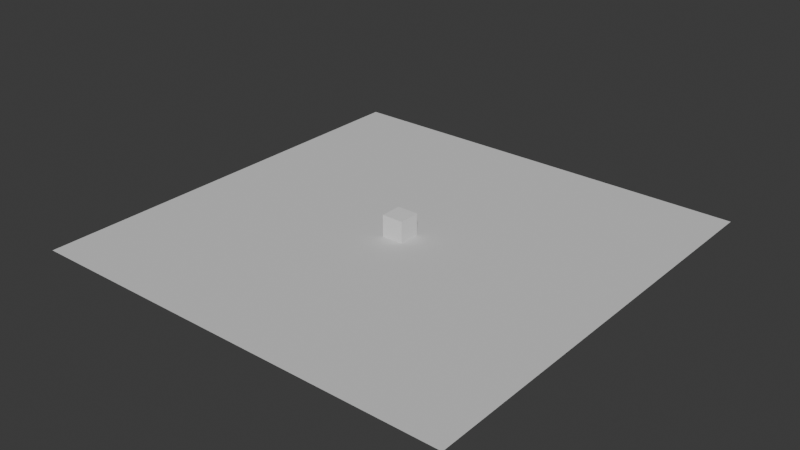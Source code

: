 # Source: simple.blend  (saved by Blender 4.0.36; exported with 4.5.12 LTS)
import bpy
from mathutils import Matrix  # noqa: F401  (used for matrix-valued properties, if any)

bpy.ops.wm.read_factory_settings(use_empty=True)
scene = bpy.context.scene
scene.name = 'Scene'

# ---- collections
col_collection = bpy.data.collections.new('Collection'); scene.collection.children.link(col_collection)

# ---- materials (node trees are filled in below, after node groups)
mat_ground = bpy.data.materials.new('ground')
mat_ground.alpha_threshold = 0.0
mat_ground.use_transparent_shadow = False
mat_ground.roughness = 0.5
mat_ground.line_color = (0.0, 0.0, 0.0, 1.0)
mat_sphere = bpy.data.materials.new('sphere')
mat_sphere.use_transparent_shadow = False

# ---- material node trees
mat_ground.use_nodes = True; mat_ground.node_tree.nodes.clear()
_N = mat_ground.node_tree.nodes; _L = mat_ground.node_tree.links
n0 = _N.new('ShaderNodeOutputMaterial'); n0.name = 'Material Output'; n0.location = (300, 300)
n1 = _N.new('ShaderNodeBsdfPrincipled'); n1.name = 'Principled BSDF'; n1.location = (10, 300)
n1.inputs[0].default_value = (0.6768, 0.6768, 0.6768, 1.0)
n1.inputs[2].default_value = 1.0
n1.inputs[3].default_value = 1.45
_L.new(n1.outputs[0], n0.inputs[0])
n0.is_active_output = True
mat_sphere.use_nodes = True; mat_sphere.node_tree.nodes.clear()
_N = mat_sphere.node_tree.nodes; _L = mat_sphere.node_tree.links
n0 = _N.new('ShaderNodeBsdfPrincipled'); n0.name = 'Principled BSDF'; n0.location = (10, 300)
n0.inputs[2].default_value = 1.0
n0.inputs[3].default_value = 1.45
n1 = _N.new('ShaderNodeOutputMaterial'); n1.name = 'Material Output'; n1.location = (300, 300)
_L.new(n0.outputs[0], n1.inputs[0])
n1.is_active_output = True

# ---- world
world_world = bpy.data.worlds.new('World'); scene.world = world_world
world_world.use_nodes = True; world_world.node_tree.nodes.clear()
_N = world_world.node_tree.nodes; _L = world_world.node_tree.links
n0 = _N.new('ShaderNodeOutputWorld'); n0.name = 'World Output'; n0.location = (300, 300)
n1 = _N.new('ShaderNodeBackground'); n1.name = 'Background'; n1.location = (10, 300)
n1.inputs[0].default_value = (0.05088, 0.05088, 0.05088, 1.0)
_L.new(n1.outputs[0], n0.inputs[0])
n0.is_active_output = True
world_world.color = (0.05088, 0.05088, 0.05088)
world_world.use_sun_shadow = False
world_world.sun_shadow_jitter_overblur = 0.0

# ---- meshes
me_plane = bpy.data.meshes.new('Plane')
me_plane.from_pydata([(-1.0, -1.0, 0.0), (1.0, -1.0, 0.0), (-1.0, 1.0, 0.0), (1.0, 1.0, 0.0)], [], [(0, 1, 3, 2)])
_uv = me_plane.uv_layers.new(name='UVMap')
_uv.uv.foreach_set('vector', [0.0, 0.0, 1.0, 0.0, 1.0, 1.0, 0.0, 1.0])
me_plane.materials.append(mat_ground)
me_plane.update()
me_cube_001 = bpy.data.meshes.new('Cube.001')
me_cube_001.from_pydata([(-1.0, -1.0, -1.0), (-1.0, -1.0, 1.0), (-1.0, 1.0, -1.0), (-1.0, 1.0, 1.0), (1.0, -1.0, -1.0), (1.0, -1.0, 1.0), (1.0, 1.0, -1.0), (1.0, 1.0, 1.0)], [], [(0, 1, 3, 2), (2, 3, 7, 6), (6, 7, 5, 4), (4, 5, 1, 0), (2, 6, 4, 0), (7, 3, 1, 5)])
_uv = me_cube_001.uv_layers.new(name='UVMap')
_uv.uv.foreach_set('vector', [0.375, 0.0, 0.625, 0.0, 0.625, 0.25, 0.375, 0.25, 0.375, 0.25, 0.625, 0.25, 0.625, 0.5, 0.375, 0.5, 0.375, 0.5, 0.625, 0.5, 0.625, 0.75, 0.375, 0.75, 0.375, 0.75, 0.625, 0.75, 0.625, 1.0, 0.375, 1.0, 0.125, 0.5, 0.375, 0.5, 0.375, 0.75, 0.125, 0.75, 0.625, 0.5, 0.875, 0.5, 0.875, 0.75, 0.625, 0.75])
me_cube_001.materials.append(mat_sphere)
me_cube_001.update()

# ---- objects
ob_plane = bpy.data.objects.new('Plane', me_plane)
ob_cube = bpy.data.objects.new('Cube', me_cube_001)

# ---- transforms, parenting, visibility, modifiers, constraints
ob_plane.location = (0.0, 0.0, 0.0)
ob_plane.scale = (20.0, 20.0, 20.0)
ob_cube.location = (0.0, 0.0, 1.0)

# ---- collection membership
col_collection.objects.link(ob_plane)
col_collection.objects.link(ob_cube)

# ---- scene / render settings (as saved in the file)
scene.frame_start = 1; scene.frame_end = 250; scene.frame_set(1)
scene.render.engine = 'BLENDER_EEVEE_NEXT'
scene.cycles.sampling_pattern = 'TABULATED_SOBOL'
bpy.context.view_layer.update()

# ---- added for rendering (the .blend has no active camera and no usable light): camera, sun
cam_auto = bpy.data.cameras.new('AutoCamera')
cam_auto.lens = 50.0
cam_auto.sensor_width = 36.0
cam_auto.clip_end = 1000.0
ob_auto_camera = bpy.data.objects.new('AutoCamera', cam_auto)
scene.collection.objects.link(ob_auto_camera)
ob_auto_camera.location = (52.3713, -62.8456, 42.897)
ob_auto_camera.rotation_euler = (1.09748, -7.21219e-08, 0.694738)
scene.camera = ob_auto_camera
light_auto_sun = bpy.data.lights.new('AutoSun', 'SUN')
light_auto_sun.energy = 3.0
light_auto_sun.angle = 0.0523599
ob_auto_sun = bpy.data.objects.new('AutoSun', light_auto_sun)
scene.collection.objects.link(ob_auto_sun)
ob_auto_sun.rotation_euler = (0.872665, 0.174533, 0.523599)
bpy.context.view_layer.update()
